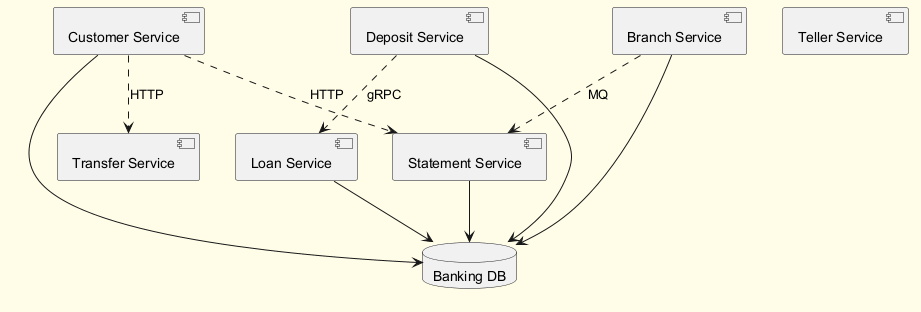

The diagram above was rendered by PlantUML. Its source (embedded in the PNG):
@startuml
skinparam backgroundColor #FFFDE7
skinparam classBackgroundColor #FFF9C4
skinparam classBorderColor #F57F17
component "Customer Service" as C_CustomerService
component "Loan Service" as C_LoanService
component "Transfer Service" as C_TransferService
component "Statement Service" as C_StatementService
component "Deposit Service" as C_DepositService
component "Branch Service" as C_BranchService
component "Teller Service" as C_TellerService
database "Banking DB" as DB_banking
C_CustomerService --> DB_banking
C_LoanService --> DB_banking
C_StatementService --> DB_banking
C_DepositService --> DB_banking
C_BranchService --> DB_banking
C_BranchService ..> C_StatementService : MQ
C_CustomerService ..> C_StatementService : HTTP
C_DepositService ..> C_LoanService : gRPC
C_CustomerService ..> C_TransferService : HTTP
@enduml